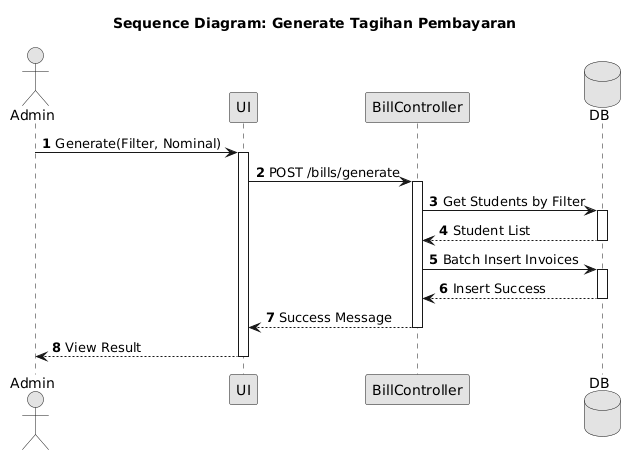

The diagram above was rendered by PlantUML. Its source (embedded in the PNG):
@startuml
skinparam monochrome true
skinparam shadowing false
skinparam defaultFontName Arial
autonumber
title Sequence Diagram: Generate Tagihan Pembayaran
actor Admin
participant "UI" as UI
participant "BillController" as C
database "DB" as DB
Admin->UI: Generate(Filter, Nominal)
activate UI
UI->C: POST /bills/generate
activate C
C->DB: Get Students by Filter
activate DB
DB-->C: Student List
deactivate DB
C->DB: Batch Insert Invoices
activate DB
DB-->C: Insert Success
deactivate DB
C-->UI: Success Message
deactivate C
UI-->Admin: View Result
deactivate UI
@enduml